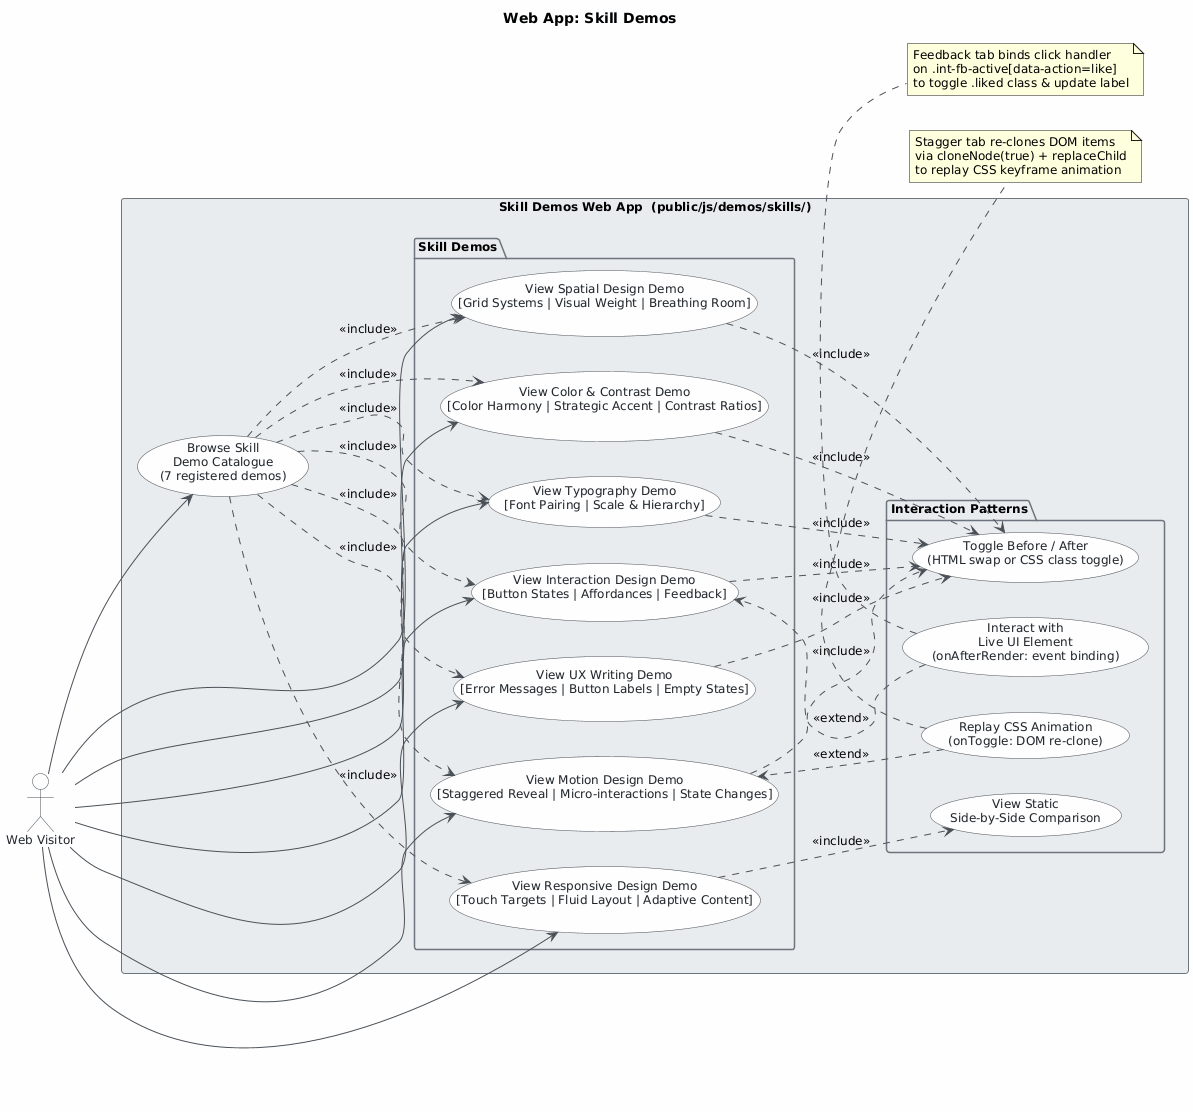

The diagram above was rendered by PlantUML. Its source (embedded in the PNG):
@startuml
skinparam classAttributeIconSize 0
skinparam shadowing false
skinparam defaultFontName "Segoe UI"
skinparam defaultFontSize 12
skinparam backgroundColor #FEFEFE
skinparam usecase {
    BackgroundColor #F8F9FA
    BorderColor #495057
    ArrowColor #495057
    FontColor #212529
}
skinparam package {
    BackgroundColor #E9ECEF
    BorderColor #6C757D
}
skinparam actor {
    BackgroundColor #F8F9FA
    BorderColor #495057
    FontColor #212529
}

title Web App: Skill Demos

left to right direction

actor "Web Visitor" as visitor

rectangle "Skill Demos Web App  (public/js/demos/skills/)" {

    usecase "Browse Skill\nDemo Catalogue\n(7 registered demos)" as UC1

    package "Skill Demos" {
        usecase "View Responsive Design Demo\n[Touch Targets | Fluid Layout | Adaptive Content]" as UC2
        usecase "View Typography Demo\n[Font Pairing | Scale & Hierarchy]" as UC3
        usecase "View Motion Design Demo\n[Staggered Reveal | Micro-interactions | State Changes]" as UC4
        usecase "View Color & Contrast Demo\n[Color Harmony | Strategic Accent | Contrast Ratios]" as UC5
        usecase "View Interaction Design Demo\n[Button States | Affordances | Feedback]" as UC6
        usecase "View Spatial Design Demo\n[Grid Systems | Visual Weight | Breathing Room]" as UC7
        usecase "View UX Writing Demo\n[Error Messages | Button Labels | Empty States]" as UC8
    }

    package "Interaction Patterns" {
        usecase "Toggle Before / After\n(HTML swap or CSS class toggle)" as UC9
        usecase "View Static\nSide-by-Side Comparison" as UC10
        usecase "Replay CSS Animation\n(onToggle: DOM re-clone)" as UC11
        usecase "Interact with\nLive UI Element\n(onAfterRender: event binding)" as UC12
    }
}

' --- Actor to use cases ---
visitor --> UC1
visitor --> UC2
visitor --> UC3
visitor --> UC4
visitor --> UC5
visitor --> UC6
visitor --> UC7
visitor --> UC8

' --- Catalogue resolves each demo (include) ---
UC1 ..> UC2 : <<include>>
UC1 ..> UC3 : <<include>>
UC1 ..> UC4 : <<include>>
UC1 ..> UC5 : <<include>>
UC1 ..> UC6 : <<include>>
UC1 ..> UC7 : <<include>>
UC1 ..> UC8 : <<include>>

' --- Demos that always include the toggle interaction ---
UC3 ..> UC9 : <<include>>
UC4 ..> UC9 : <<include>>
UC5 ..> UC9 : <<include>>
UC6 ..> UC9 : <<include>>
UC7 ..> UC9 : <<include>>
UC8 ..> UC9 : <<include>>

' --- Demos that include static side-by-side (no toggle tabs) ---
UC2 ..> UC10 : <<include>>
UC11 ..> UC4  : <<extend>>
UC12 ..> UC6  : <<extend>>

note bottom of UC11
  Stagger tab re-clones DOM items
  via cloneNode(true) + replaceChild
  to replay CSS keyframe animation
end note

note bottom of UC12
  Feedback tab binds click handler
  on .int-fb-active[data-action=like]
  to toggle .liked class & update label
end note
@enduml